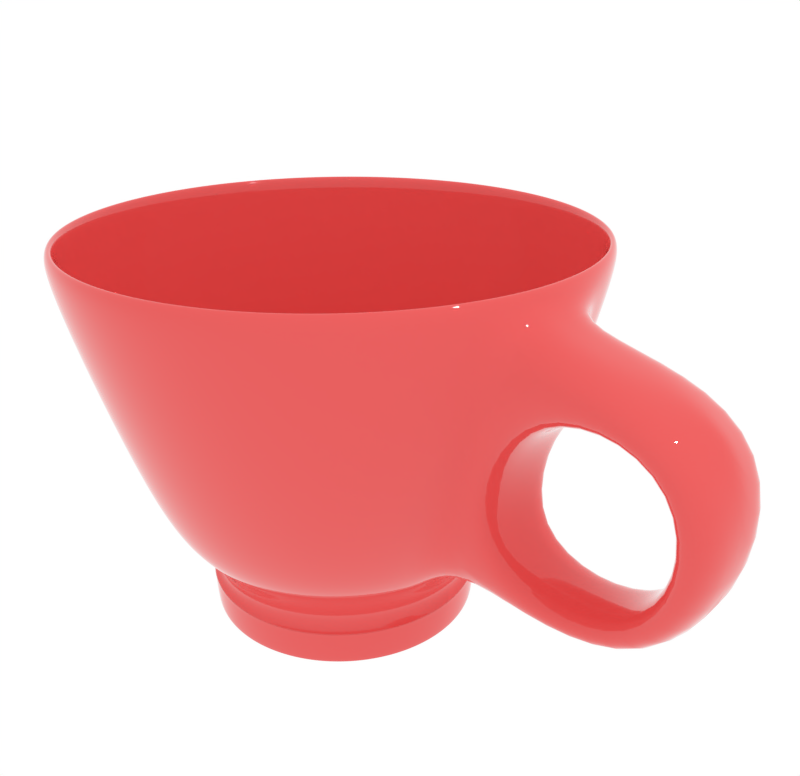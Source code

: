 # Source: mug-red.blend  (saved by Blender 2.79.0; exported with 4.5.12 LTS)
import bpy
from mathutils import Matrix  # noqa: F401  (used for matrix-valued properties, if any)

bpy.ops.wm.read_factory_settings(use_empty=True)
scene = bpy.context.scene
scene.name = 'Scene'

# ---- collections
col_collection_1 = bpy.data.collections.new('Collection 1'); scene.collection.children.link(col_collection_1)

# ---- materials (node trees are filled in below, after node groups)
mat_mug_red = bpy.data.materials.new('Mug-red')
mat_mug_red.alpha_threshold = 0.0
mat_mug_red.roughness = 0.5

# ---- material node trees
mat_mug_red.use_nodes = True; mat_mug_red.node_tree.nodes.clear()
_N = mat_mug_red.node_tree.nodes; _L = mat_mug_red.node_tree.links
n0 = _N.new('ShaderNodeOutputMaterial'); n0.name = 'Material Output'; n0.location = (300, 300)
n1 = _N.new('ShaderNodeBsdfPrincipled'); n1.name = 'Principled BSDF'; n1.location = (10, 300)
n1.width = 150
n1.subsurface_method = 'BURLEY'
n1.inputs[0].default_value = (0.8, 0.08428, 0.08216, 1.0)
n1.inputs[2].default_value = 0.0
n1.inputs[3].default_value = 1.45
n1.inputs[9].default_value = (1.0, 1.0, 1.0)
_L.new(n1.outputs[0], n0.inputs[0])
n0.is_active_output = True

# ---- world
world_world = bpy.data.worlds.new('World'); scene.world = world_world
world_world.use_nodes = True; world_world.node_tree.nodes.clear()
_N = world_world.node_tree.nodes; _L = world_world.node_tree.links
n0 = _N.new('ShaderNodeOutputWorld'); n0.name = 'World Output'; n0.location = (300, 300)
n1 = _N.new('ShaderNodeBackground'); n1.name = 'Background'; n1.location = (10, 300)
n1.inputs[0].default_value = (1.0, 1.0, 1.0, 1.0)
_L.new(n1.outputs[0], n0.inputs[0])
n0.is_active_output = True
world_world.color = (0.05088, 0.05088, 0.05088)
world_world.use_sun_shadow = False
world_world.sun_shadow_jitter_overblur = 0.0
world_world.cycles.sampling_method = 'MANUAL'

# ---- cameras
cam_camera = bpy.data.cameras.new('Camera')
cam_camera.clip_end = 100.0
cam_camera.lens = 35.0
cam_camera.sensor_width = 32.0
cam_camera.sensor_height = 18.0
cam_camera.ortho_scale = 7.314
cam_camera.dof.focus_distance = 0.0

# ---- lights
light_lamp = bpy.data.lights.new('Lamp', 'POINT')
light_lamp.transmission_factor = 0.0
light_lamp.cutoff_distance = 30.0
light_lamp.energy = 100.0
light_lamp.shadow_buffer_clip_start = 1.001
light_lamp.shadow_soft_size = 0.1
light_lamp.shadow_maximum_resolution = 0.006
light_lamp.use_absolute_resolution = True

# ---- meshes
me_circle = bpy.data.meshes.new('Circle')
me_circle.from_pydata([(6.599e-09, 0.6154, -0.03209), (-0.1201, 0.6035, -0.03209), (-0.2355, 0.5685, -0.03209), (-0.3419, 0.5117, -0.03209), (-0.4351, 0.4351, -0.03209), (-0.5117, 0.3419, -0.03209), (-0.5685, 0.2355, -0.03209), (-0.6035, 0.1201, -0.03209), (-0.6154, 4.233e-08, -0.03209), (-0.6035, -0.1201, -0.03209), (-0.5685, -0.2355, -0.03209), (-0.5117, -0.3419, -0.03209), (-0.4351, -0.4351, -0.03209), (-0.3419, -0.5117, -0.03209), (-0.2355, -0.5685, -0.03209), (-0.1201, -0.6035, -0.03209), (1.903e-07, -0.6154, -0.03209), (0.1201, -0.6035, -0.03209), (0.2355, -0.5685, -0.03209), (0.3419, -0.5117, -0.03209), (0.4351, -0.4351, -0.03209), (0.5117, -0.3419, -0.03209), (0.5685, -0.2355, -0.03209), (0.6035, -0.1201, -0.03209), (0.6154, 5.596e-07, -0.03209), (0.6035, 0.1201, -0.03209), (0.5685, 0.2355, -0.03209), (0.5117, 0.3419, -0.03209), (0.4351, 0.4351, -0.03209), (0.3419, 0.5117, -0.03209), (0.2355, 0.5685, -0.03209), (0.1201, 0.6035, -0.03209), (0.0, 0.6409, 0.1228), (-0.125, 0.6286, 0.1228), (-0.2452, 0.5921, 0.1228), (-0.356, 0.5329, 0.1228), (-0.4532, 0.4532, 0.1228), (-0.5329, 0.356, 0.1228), (-0.5921, 0.2452, 0.1228), (-0.6286, 0.125, 0.1228), (-0.6409, 4.53e-08, 0.1228), (-0.6286, -0.125, 0.1228), (-0.5921, -0.2452, 0.1228), (-0.5329, -0.356, 0.1228), (-0.4532, -0.4532, 0.1228), (-0.356, -0.5329, 0.1228), (-0.2452, -0.5921, 0.1228), (-0.125, -0.6286, 0.1228), (1.955e-07, -0.6409, 0.1228), (0.125, -0.6286, 0.1228), (0.2452, -0.5921, 0.1228), (0.356, -0.5329, 0.1228), (0.4532, -0.4532, 0.1228), (0.5329, -0.356, 0.1228), (0.5921, -0.2452, 0.1228), (0.6286, -0.125, 0.1228), (0.6409, 5.794e-07, 0.1228), (0.6286, 0.125, 0.1228), (0.5921, 0.2452, 0.1228), (0.5329, 0.356, 0.1228), (0.4532, 0.4532, 0.1228), (0.356, 0.5329, 0.1228), (0.2452, 0.5921, 0.1228), (0.125, 0.6286, 0.1228), (-4.122e-09, 0.6054, 0.1441), (-0.1181, 0.5938, 0.1441), (-0.2317, 0.5593, 0.1441), (-0.3363, 0.5034, 0.1441), (-0.4281, 0.4281, 0.1441), (-0.5034, 0.3363, 0.1441), (-0.5593, 0.2317, 0.1441), (-0.5938, 0.1181, 0.1441), (-0.6054, 5.257e-08, 0.1441), (-0.5938, -0.1181, 0.1441), (-0.5593, -0.2317, 0.1441), (-0.5034, -0.3363, 0.1441), (-0.4281, -0.4281, 0.1441), (-0.3363, -0.5034, 0.1441), (-0.2317, -0.5593, 0.1441), (-0.1181, -0.5938, 0.1441), (1.801e-07, -0.6054, 0.1441), (0.1181, -0.5938, 0.1441), (0.2317, -0.5593, 0.1441), (0.3363, -0.5034, 0.1441), (0.4281, -0.4281, 0.1441), (0.5034, -0.3363, 0.1441), (0.5593, -0.2317, 0.1441), (0.5938, -0.1181, 0.1441), (0.6054, 5.557e-07, 0.1441), (0.5938, 0.1181, 0.1441), (0.5593, 0.2317, 0.1441), (0.5034, 0.3363, 0.1441), (0.4281, 0.4281, 0.1441), (0.3363, 0.5034, 0.1441), (0.2317, 0.5593, 0.1441), (0.1181, 0.5938, 0.1441), (-4.122e-09, 0.6096, 0.2249), (-0.1189, 0.5979, 0.2249), (-0.2333, 0.5632, 0.2249), (-0.3387, 0.5068, 0.2249), (-0.431, 0.431, 0.2249), (-0.5068, 0.3387, 0.2249), (-0.5632, 0.2333, 0.2249), (-0.5979, 0.1189, 0.2249), (-0.6096, 5.257e-08, 0.2249), (-0.5979, -0.1189, 0.2249), (-0.5632, -0.2333, 0.2249), (-0.5068, -0.3387, 0.2249), (-0.431, -0.431, 0.2249), (-0.3387, -0.5068, 0.2249), (-0.2333, -0.5632, 0.2249), (-0.1189, -0.5979, 0.2249), (1.801e-07, -0.6096, 0.2249), (0.1189, -0.5979, 0.2249), (0.2333, -0.5632, 0.2249), (0.3387, -0.5068, 0.2249), (0.431, -0.431, 0.2249), (0.5068, -0.3387, 0.2249), (0.5632, -0.2333, 0.2249), (0.5979, -0.1189, 0.2249), (0.6096, 5.557e-07, 0.2249), (0.5979, 0.1189, 0.2249), (0.5632, 0.2333, 0.2249), (0.5068, 0.3387, 0.2249), (0.431, 0.431, 0.2249), (0.3387, 0.5068, 0.2249), (0.2333, 0.5632, 0.2249), (0.1189, 0.5979, 0.2249), (6.285e-09, 0.7143, 0.36), (-0.1394, 0.7006, 0.36), (-0.2733, -0.6599, 0.36), (2.273e-07, -0.7143, 0.36), (0.2733, -0.6599, 0.36), (0.5051, -0.5051, 0.36), (0.6599, -0.2733, 0.36), (0.7143, 6.309e-07, 0.36), (0.6599, 0.2733, 0.36), (0.1394, 0.7006, 0.36), (0.5051, 0.5051, 0.36), (0.7006, 0.1394, 0.36), (0.5939, -0.3968, 0.36), (0.1394, -0.7006, 0.36), (-0.3968, -0.5939, 0.36), (-0.5051, -0.5051, 0.36), (-0.5939, -0.3968, 0.36), (-0.6599, -0.2733, 0.36), (-0.7006, -0.1394, 0.36), (-0.3968, 0.5939, 0.36), (0.2733, 0.6599, 0.36), (0.3968, 0.5939, 0.36), (0.5939, 0.3968, 0.36), (0.7006, -0.1394, 0.36), (0.3968, -0.5939, 0.36), (-0.1394, -0.7006, 0.36), (-0.7143, 2.71e-08, 0.36), (-0.7006, 0.1394, 0.36), (-0.6599, 0.2733, 0.36), (-0.5939, 0.3968, 0.36), (-0.5051, 0.5051, 0.36), (-0.2733, 0.6599, 0.36), (-0.4492, 1.085, 1.762), (-0.8301, 0.8301, 1.762), (-0.9761, 0.6522, 1.762), (-1.085, 0.4492, 1.762), (-1.151, 0.229, 1.762), (-1.174, -8.404e-08, 1.762), (-0.229, -1.151, 1.762), (0.6522, -0.9761, 1.762), (1.151, -0.229, 1.762), (0.9761, 0.6522, 1.762), (0.6522, 0.9761, 1.762), (0.4492, 1.085, 1.762), (-0.6522, 0.9761, 1.762), (-1.151, -0.229, 1.762), (-1.085, -0.4492, 1.762), (-0.9761, -0.6522, 1.762), (-0.8301, -0.8301, 1.762), (-0.6522, -0.9761, 1.762), (0.229, -1.151, 1.762), (0.9761, -0.6522, 1.762), (1.151, 0.229, 1.762), (0.8301, 0.8301, 1.762), (0.229, 1.151, 1.762), (1.085, 0.4492, 1.762), (1.174, 9.192e-07, 1.762), (1.085, -0.4492, 1.762), (0.8301, -0.8301, 1.762), (0.4492, -1.085, 1.762), (4.081e-07, -1.174, 1.762), (-0.4492, -1.085, 1.762), (-0.229, 1.151, 1.762), (4.081e-08, 1.174, 1.762), (4.081e-07, -1.174, 1.616), (1.084, -0.4492, 1.616), (1.174, 9.192e-07, 1.616), (0.229, 1.151, 1.616), (1.167, 0.2142, 1.39), (0.9759, -0.6521, 1.616), (0.229, -1.151, 1.616), (-0.6521, -0.9759, 1.616), (-0.9759, -0.6521, 1.616), (-1.084, -0.4492, 1.616), (-1.151, -0.229, 1.616), (-0.6521, 0.9759, 1.616), (0.9759, 0.6521, 1.616), (-0.229, -1.151, 1.616), (-0.83, 0.83, 1.616), (-0.4492, 1.084, 1.616), (-0.9759, 0.6521, 1.616), (-1.084, 0.4492, 1.616), (-1.151, 0.229, 1.616), (-1.174, -8.404e-08, 1.616), (0.6521, -0.9759, 1.616), (1.167, -0.2142, 1.39), (0.6521, 0.9759, 1.616), (0.4492, 1.084, 1.616), (-0.83, -0.83, 1.616), (0.83, 0.83, 1.616), (1.084, 0.4492, 1.616), (0.83, -0.83, 1.616), (0.4492, -1.084, 1.616), (-0.4492, -1.084, 1.616), (-0.229, 1.151, 1.616), (4.081e-08, 1.174, 1.616), (1.702e-08, 0.8702, 0.5323), (-0.333, -0.8039, 0.5323), (2.875e-07, -0.8702, 0.5323), (0.333, -0.8039, 0.5323), (-0.4834, -0.7235, 0.5323), (-0.6153, -0.6153, 0.5323), (-0.8039, -0.333, 0.5323), (-0.8535, -0.1698, 0.5323), (0.333, 0.8039, 0.5323), (0.9606, -0.1731, 0.6391), (-0.1698, -0.8535, 0.5323), (-0.8535, 0.1698, 0.5323), (-0.8039, 0.333, 0.5323), (-0.7235, 0.4834, 0.5323), (-0.6153, 0.6153, 0.5323), (-0.333, 0.8039, 0.5323), (-0.8702, -1.284e-08, 0.5323), (0.4834, -0.7235, 0.5323), (0.7235, 0.4834, 0.5323), (0.4834, 0.7235, 0.5323), (-0.4834, 0.7235, 0.5323), (-0.7235, -0.4834, 0.5323), (1.914, 1.952e-06, 0.5066), (1.773, 0.1731, 0.6704), (0.1698, -0.8535, 0.5323), (0.7235, -0.4834, 0.5323), (0.9606, 0.1731, 0.6391), (0.6153, 0.6153, 0.5323), (0.1698, 0.8535, 0.5323), (0.8039, 0.333, 0.5323), (0.8702, 7.26e-07, 0.5323), (0.8039, -0.333, 0.5323), (0.6153, -0.6153, 0.5323), (1.773, -0.1731, 0.6704), (1.863, -0.2142, 1.4), (1.863, 0.2142, 1.4), (-0.1698, 0.8535, 0.5323), (2.081, 2.145e-06, 1.512), (3.974e-08, 0.4991, 0.0), (-0.09736, 0.4895, 0.0), (-0.191, 0.4611, 0.0), (-0.2773, 0.415, 0.0), (-0.3529, 0.3529, 0.0), (-0.415, 0.2773, 0.0), (-0.4611, 0.191, 0.0), (-0.4895, 0.09736, 0.0), (-0.4991, 2.662e-08, 0.0), (-0.4895, -0.09736, 0.0), (-0.4611, -0.191, 0.0), (-0.415, -0.2773, 0.0), (-0.3529, -0.3529, 0.0), (-0.2773, -0.415, 0.0), (-0.191, -0.4611, 0.0), (-0.09736, -0.4895, 0.0), (1.636e-07, -0.4991, 0.0), (0.09736, -0.4895, 0.0), (0.191, -0.4611, 0.0), (0.2773, -0.415, 0.0), (0.3529, -0.3529, 0.0), (0.415, -0.2773, 0.0), (0.4611, -0.191, 0.0), (0.4895, -0.09736, 0.0), (0.4991, 4.839e-07, 0.0), (0.4895, 0.09736, 0.0), (0.4611, 0.191, 0.0), (0.415, 0.2773, 0.0), (0.3529, 0.3529, 0.0), (0.2773, 0.415, 0.0), (0.191, 0.4611, 0.0), (0.09736, 0.4895, 0.0), (0.0, 0.6, 0.1), (-0.1171, 0.5885, 0.1), (-0.2296, 0.5543, 0.1), (-0.3333, 0.4989, 0.1), (-0.4243, 0.4243, 0.1), (-0.4989, 0.3333, 0.1), (-0.5543, 0.2296, 0.1), (-0.5885, 0.1171, 0.1), (-0.6, 4.53e-08, 0.1), (-0.5885, -0.1171, 0.1), (-0.5543, -0.2296, 0.1), (-0.4989, -0.3333, 0.1), (-0.4243, -0.4243, 0.1), (-0.3333, -0.4989, 0.1), (-0.2296, -0.5543, 0.1), (-0.1171, -0.5885, 0.1), (1.955e-07, -0.6, 0.1), (0.1171, -0.5885, 0.1), (0.2296, -0.5543, 0.1), (0.3333, -0.4989, 0.1), (0.4243, -0.4243, 0.1), (0.4989, -0.3333, 0.1), (0.5543, -0.2296, 0.1), (0.5885, -0.1171, 0.1), (0.6, 5.794e-07, 0.1), (0.5885, 0.1171, 0.1), (0.5543, 0.2296, 0.1), (0.4989, 0.3333, 0.1), (0.4243, 0.4243, 0.1), (0.3333, 0.4989, 0.1), (0.2296, 0.5543, 0.1), (0.1171, 0.5885, 0.1), (-4.122e-09, 0.5653, 0.12), (-0.1103, 0.5544, 0.12), (-0.2163, 0.5223, 0.12), (-0.3141, 0.47, 0.12), (-0.3997, 0.3997, 0.12), (-0.47, 0.3141, 0.12), (-0.5223, 0.2163, 0.12), (-0.5544, 0.1103, 0.12), (-0.5653, 5.257e-08, 0.12), (-0.5544, -0.1103, 0.12), (-0.5223, -0.2163, 0.12), (-0.47, -0.3141, 0.12), (-0.3997, -0.3997, 0.12), (-0.3141, -0.47, 0.12), (-0.2163, -0.5223, 0.12), (-0.1103, -0.5544, 0.12), (1.801e-07, -0.5653, 0.12), (0.1103, -0.5544, 0.12), (0.2163, -0.5223, 0.12), (0.3141, -0.47, 0.12), (0.3997, -0.3997, 0.12), (0.47, -0.3141, 0.12), (0.5223, -0.2163, 0.12), (0.5544, -0.1103, 0.12), (0.5653, 5.557e-07, 0.12), (0.5544, 0.1103, 0.12), (0.5223, 0.2163, 0.12), (0.47, 0.3141, 0.12), (0.3997, 0.3997, 0.12), (0.3141, 0.47, 0.12), (0.2163, 0.5223, 0.12), (0.1103, 0.5544, 0.12), (-4.122e-09, 0.5653, 0.24), (-0.1103, 0.5544, 0.24), (-0.2163, 0.5223, 0.24), (-0.3141, 0.47, 0.24), (-0.3997, 0.3997, 0.24), (-0.47, 0.3141, 0.24), (-0.5223, 0.2163, 0.24), (-0.5544, 0.1103, 0.24), (-0.5653, 5.257e-08, 0.24), (-0.5544, -0.1103, 0.24), (-0.5223, -0.2163, 0.24), (-0.47, -0.3141, 0.24), (-0.3997, -0.3997, 0.24), (-0.3141, -0.47, 0.24), (-0.2163, -0.5223, 0.24), (-0.1103, -0.5544, 0.24), (1.801e-07, -0.5653, 0.24), (0.1103, -0.5544, 0.24), (0.2163, -0.5223, 0.24), (0.3141, -0.47, 0.24), (0.3997, -0.3997, 0.24), (0.47, -0.3141, 0.24), (0.5223, -0.2163, 0.24), (0.5544, -0.1103, 0.24), (0.5653, 5.557e-07, 0.24), (0.5544, 0.1103, 0.24), (0.5223, 0.2163, 0.24), (0.47, 0.3141, 0.24), (0.3997, 0.3997, 0.24), (0.3141, 0.47, 0.24), (0.2163, 0.5223, 0.24), (0.1103, 0.5544, 0.24), (6.285e-09, 0.6783, 0.39), (-0.1323, 0.6653, 0.39), (-0.2596, -0.6267, 0.39), (2.273e-07, -0.6783, 0.39), (0.2596, -0.6267, 0.39), (0.4797, -0.4797, 0.39), (0.6267, -0.2596, 0.39), (0.6783, 6.309e-07, 0.39), (0.6267, 0.2596, 0.39), (0.1323, 0.6653, 0.39), (0.4797, 0.4797, 0.39), (0.6653, 0.1323, 0.39), (0.564, -0.3769, 0.39), (0.1323, -0.6653, 0.39), (-0.3769, -0.564, 0.39), (-0.4797, -0.4797, 0.39), (-0.564, -0.3769, 0.39), (-0.6267, -0.2596, 0.39), (-0.6653, -0.1323, 0.39), (-0.3769, 0.564, 0.39), (0.2596, 0.6267, 0.39), (0.3769, 0.564, 0.39), (0.564, 0.3769, 0.39), (0.6653, -0.1323, 0.39), (0.3769, -0.564, 0.39), (-0.1323, -0.6653, 0.39), (-0.6783, 2.71e-08, 0.39), (-0.6653, 0.1323, 0.39), (-0.6267, 0.2596, 0.39), (-0.564, 0.3769, 0.39), (-0.4797, 0.4797, 0.39), (-0.2596, 0.6267, 0.39), (-0.4313, 1.041, 1.762), (-0.797, 0.797, 1.762), (-0.9371, 0.6262, 1.762), (-1.041, 0.4313, 1.762), (-1.105, 0.2199, 1.762), (-1.127, -8.404e-08, 1.762), (-0.2199, -1.105, 1.762), (0.6262, -0.9371, 1.762), (1.105, -0.2199, 1.762), (0.9371, 0.6262, 1.762), (0.6262, 0.9371, 1.762), (0.4313, 1.041, 1.762), (-0.6262, 0.9371, 1.762), (-1.105, -0.2199, 1.762), (-1.041, -0.4313, 1.762), (-0.9371, -0.6262, 1.762), (-0.797, -0.797, 1.762), (-0.6262, -0.9371, 1.762), (0.2199, -1.105, 1.762), (0.9371, -0.6262, 1.762), (1.105, 0.2199, 1.762), (0.797, 0.797, 1.762), (0.2199, 1.105, 1.762), (1.041, 0.4313, 1.762), (1.127, 9.192e-07, 1.762), (1.041, -0.4313, 1.762), (0.797, -0.797, 1.762), (0.4313, -1.041, 1.762), (4.081e-07, -1.127, 1.762), (-0.4313, -1.041, 1.762), (-0.2199, 1.105, 1.762), (4.081e-08, 1.127, 1.762), (4.081e-08, 1.127, 1.619), (-0.2199, 1.105, 1.619), (-0.4313, -1.041, 1.619), (4.081e-07, -1.127, 1.619), (0.4313, -1.041, 1.619), (0.797, -0.797, 1.619), (1.041, -0.4313, 1.619), (1.127, 9.192e-07, 1.619), (1.041, 0.4313, 1.619), (0.2199, 1.105, 1.619), (0.797, 0.797, 1.619), (1.105, 0.2199, 1.619), (0.9371, -0.6262, 1.619), (0.2199, -1.105, 1.619), (-0.6262, -0.9371, 1.619), (-0.797, -0.797, 1.619), (-0.9371, -0.6262, 1.619), (-1.041, -0.4313, 1.619), (-1.105, -0.2199, 1.619), (-0.6262, 0.9371, 1.619), (0.4313, 1.041, 1.619), (0.6262, 0.9371, 1.619), (0.9371, 0.6262, 1.619), (1.105, -0.2199, 1.619), (0.6262, -0.9371, 1.619), (-0.2199, -1.105, 1.619), (-1.127, -8.404e-08, 1.619), (-1.105, 0.2199, 1.619), (-1.041, 0.4313, 1.619), (-0.9371, 0.6262, 1.619), (-0.797, 0.797, 1.619), (-0.4313, 1.041, 1.619), (-0.4098, 0.9893, 1.27), (-0.7572, 0.7572, 1.27), (-0.8904, 0.5949, 1.27), (-0.9893, 0.4098, 1.27), (-1.05, 0.2089, 1.27), (-1.071, -7.16e-08, 1.27), (-0.2089, -1.05, 1.27), (0.5949, -0.8904, 1.27), (1.05, -0.2089, 1.27), (0.8904, 0.5949, 1.27), (0.5949, 0.8904, 1.27), (0.4098, 0.9893, 1.27), (-0.5949, 0.8904, 1.27), (-1.05, -0.2089, 1.27), (-0.9893, -0.4098, 1.27), (-0.8904, -0.5949, 1.27), (-0.7572, -0.7572, 1.27), (-0.5949, -0.8904, 1.27), (0.2089, -1.05, 1.27), (0.8904, -0.5949, 1.27), (1.05, 0.2089, 1.27), (0.7572, 0.7572, 1.27), (0.2089, 1.05, 1.27), (0.9893, 0.4098, 1.27), (1.071, 8.816e-07, 1.27), (0.9893, -0.4098, 1.27), (0.7572, -0.7572, 1.27), (0.4098, -0.9893, 1.27), (3.86e-07, -1.071, 1.27), (-0.4098, -0.9893, 1.27), (-0.2089, 1.05, 1.27), (3.704e-08, 1.071, 1.27), (2.963e-08, 0.9654, 0.9213), (-0.1883, 0.9468, 0.9213), (-0.3694, -0.8919, 0.9213), (3.442e-07, -0.9654, 0.9213), (0.3694, -0.8919, 0.9213), (0.6826, -0.6826, 0.9213), (0.8919, -0.3694, 0.9213), (0.9654, 8.141e-07, 0.9213), (0.8919, 0.3694, 0.9213), (0.1883, 0.9468, 0.9213), (0.6826, 0.6826, 0.9213), (0.9468, 0.1883, 0.9213), (0.8027, -0.5363, 0.9213), (0.1883, -0.9468, 0.9213), (-0.5363, -0.8027, 0.9213), (-0.6826, -0.6826, 0.9213), (-0.8027, -0.5363, 0.9213), (-0.8919, -0.3694, 0.9213), (-0.9468, -0.1883, 0.9213), (-0.5363, 0.8027, 0.9213), (0.3694, 0.8919, 0.9213), (0.5363, 0.8027, 0.9213), (0.8027, 0.5363, 0.9213), (0.9468, -0.1883, 0.9213), (0.5363, -0.8027, 0.9213), (-0.1883, -0.9468, 0.9213), (-0.9654, -4.517e-08, 0.9213), (-0.9468, 0.1883, 0.9213), (-0.8919, 0.3694, 0.9213), (-0.8027, 0.5363, 0.9213), (-0.6826, 0.6826, 0.9213), (-0.3694, 0.8919, 0.9213), (-0.3177, 0.7669, 0.5564), (-0.587, 0.587, 0.5564), (-0.6902, 0.4612, 0.5564), (-0.7669, 0.3177, 0.5564), (-0.8141, 0.1619, 0.5564), (-0.8301, -1.284e-08, 0.5564), (-0.1619, -0.8141, 0.5564), (0.4612, -0.6902, 0.5564), (0.8141, -0.1619, 0.5564), (0.6902, 0.4612, 0.5564), (0.4612, 0.6902, 0.5564), (0.3177, 0.7669, 0.5564), (-0.4612, 0.6902, 0.5564), (-0.8141, -0.1619, 0.5564), (-0.7669, -0.3177, 0.5564), (-0.6902, -0.4612, 0.5564), (-0.587, -0.587, 0.5564), (-0.4612, -0.6902, 0.5564), (0.1619, -0.8141, 0.5564), (0.6902, -0.4612, 0.5564), (0.8141, 0.1619, 0.5564), (0.5869, 0.587, 0.5564), (0.1619, 0.8141, 0.5564), (0.7669, 0.3177, 0.5564), (0.8301, 7.26e-07, 0.5564), (0.7669, -0.3177, 0.5564), (0.587, -0.5869, 0.5564), (0.3177, -0.7669, 0.5564), (2.875e-07, -0.8301, 0.5564), (-0.3177, -0.7669, 0.5564), (-0.1619, 0.8141, 0.5564), (1.702e-08, 0.8301, 0.5564), (1.151, 0.229, 1.616), (0.8535, 0.1698, 0.5323), (1.151, -0.229, 1.616), (0.8535, -0.1698, 0.5323), (1.898, -0.1698, 0.5066), (2.059, -0.229, 1.512), (2.059, 0.229, 1.512), (1.898, 0.1698, 0.5066), (-0.1005, 0.5052, 0.0), (3.24e-08, 0.5151, 0.0), (-0.1971, 0.4759, 0.0), (-0.2862, 0.4283, 0.0), (-0.3643, 0.3643, 0.0), (-0.4283, 0.2862, 0.0), (-0.4759, 0.1971, 0.0), (-0.5052, 0.1005, 0.0), (-0.5151, 3.228e-08, 0.0), (-0.5052, -0.1005, 0.0), (-0.4759, -0.1971, 0.0), (-0.4283, -0.2862, 0.0), (-0.3643, -0.3643, 0.0), (-0.2862, -0.4283, 0.0), (-0.1971, -0.4759, 0.0), (-0.1005, -0.5052, 0.0), (1.695e-07, -0.5151, 0.0), (0.1005, -0.5052, 0.0), (0.1971, -0.4759, 0.0), (0.2862, -0.4283, 0.0), (0.3643, -0.3643, 0.0), (0.4283, -0.2862, 0.0), (0.4759, -0.1971, 0.0), (0.5052, -0.1005, 0.0), (0.5151, 5.012e-07, 0.0), (0.5052, 0.1005, 0.0), (0.4759, 0.1971, 0.0), (0.4283, 0.2862, 0.0), (0.3643, 0.3643, 0.0), (0.2862, 0.4283, 0.0), (0.1971, 0.4759, 0.0), (0.1005, 0.5052, 0.0), (-0.102, 0.513, 0.0), (2.938e-08, 0.5231, 0.0), (-0.2002, 0.4832, 0.0), (-0.2906, 0.4349, 0.0), (-0.3699, 0.3699, 0.0), (-0.4349, 0.2906, 0.0), (-0.4832, 0.2002, 0.0), (-0.513, 0.102, 0.0), (-0.5231, 3.349e-08, 0.0), (-0.513, -0.102, 0.0), (-0.4832, -0.2002, 0.0), (-0.4349, -0.2906, 0.0), (-0.3699, -0.3699, 0.0), (-0.2906, -0.4349, 0.0), (-0.2002, -0.4832, 0.0), (-0.102, -0.513, 0.0), (1.719e-07, -0.5231, 0.0), (0.102, -0.513, 0.0), (0.2002, -0.4832, 0.0), (0.2906, -0.4349, 0.0), (0.3699, -0.3699, 0.0), (0.4349, -0.2906, 0.0), (0.4832, -0.2002, 0.0), (0.513, -0.102, 0.0), (0.5231, 5.085e-07, 0.0), (0.513, 0.102, 0.0), (0.4832, 0.2002, 0.0), (0.4349, 0.2906, 0.0), (0.3699, 0.3699, 0.0), (0.2906, 0.4349, 0.0), (0.2002, 0.4832, 0.0), (0.102, 0.513, 0.0), (0.585, 5.688e-07, 0.2661), (0.5404, 0.2239, 0.2661), (-0.2239, -0.5404, 0.2661), (-2.309e-09, 0.585, 0.2661), (-0.1141, 0.5737, 0.2661), (1.883e-07, -0.585, 0.2661), (0.2239, -0.5404, 0.2661), (0.4136, -0.4136, 0.2661), (0.5404, -0.2239, 0.2661), (0.5737, 0.1141, 0.2661), (-0.4864, -0.325, 0.2661), (-0.4136, -0.4136, 0.2661), (-0.325, -0.4864, 0.2661), (0.4864, 0.325, 0.2661), (0.4136, 0.4136, 0.2661), (-0.1141, -0.5737, 0.2661), (-0.2239, 0.5404, 0.2661), (0.325, 0.4864, 0.2661), (-0.325, 0.4864, 0.2661), (0.2239, 0.5404, 0.2661), (0.1141, -0.5737, 0.2661), (-0.4136, 0.4136, 0.2661), (0.1141, 0.5737, 0.2661), (-0.4864, 0.325, 0.2661), (0.325, -0.4864, 0.2661), (-0.5404, 0.2239, 0.2661), (-0.5737, 0.1141, 0.2661), (0.4864, -0.325, 0.2661), (-0.585, 4.813e-08, 0.2661), (-0.5737, -0.1141, 0.2661), (0.5737, -0.1141, 0.2661), (-0.5404, -0.2239, 0.2661), (0.47, -0.3141, 0.18), (0.5223, -0.2163, 0.18), (-0.5653, 5.257e-08, 0.18), (-0.5544, -0.1103, 0.18), (0.5544, -0.1103, 0.18), (-0.5223, -0.2163, 0.18), (0.5653, 5.557e-07, 0.18), (-0.47, -0.3141, 0.18), (0.5544, 0.1103, 0.18), (-0.3997, -0.3997, 0.18), (0.5223, 0.2163, 0.18), (-0.3141, -0.47, 0.18), (0.47, 0.3141, 0.18), (-0.2163, -0.5223, 0.18), (-4.122e-09, 0.5653, 0.18), (-0.1103, 0.5544, 0.18), (0.3997, 0.3997, 0.18), (-0.1103, -0.5544, 0.18), (-0.2163, 0.5223, 0.18), (0.3141, 0.47, 0.18), (1.801e-07, -0.5653, 0.18), (-0.3141, 0.47, 0.18), (0.2163, 0.5223, 0.18), (0.1103, -0.5544, 0.18), (-0.3997, 0.3997, 0.18), (0.1103, 0.5544, 0.18), (0.2163, -0.5223, 0.18), (-0.47, 0.3141, 0.18), (0.3141, -0.47, 0.18), (-0.5223, 0.2163, 0.18), (0.3997, -0.3997, 0.18), (-0.5544, 0.1103, 0.18), (-0.1237, 0.6219, -0.03209), (0.0, 0.6341, -0.03209), (-0.2426, 0.5858, -0.03209), (-0.3523, 0.5272, -0.03209), (-0.4484, 0.4484, -0.03209), (-0.5272, 0.3523, -0.03209), (-0.5858, 0.2426, -0.03209), (-0.6219, 0.1237, -0.03209), (-0.6341, 4.53e-08, -0.03209), (-0.6219, -0.1237, -0.03209), (-0.5858, -0.2426, -0.03209), (-0.5272, -0.3523, -0.03209), (-0.4484, -0.4484, -0.03209), (-0.3523, -0.5272, -0.03209), (-0.2426, -0.5858, -0.03209), (-0.1237, -0.6219, -0.03209), (1.955e-07, -0.6341, -0.03209), (0.1237, -0.6219, -0.03209), (0.2426, -0.5858, -0.03209), (0.3523, -0.5272, -0.03209), (0.4484, -0.4484, -0.03209), (0.5272, -0.3523, -0.03209), (0.5858, -0.2426, -0.03209), (0.6219, -0.1237, -0.03209), (0.6341, 5.794e-07, -0.03209), (0.6219, 0.1237, -0.03209), (0.5858, 0.2426, -0.03209), (0.5272, 0.3523, -0.03209), (0.4483, 0.4484, -0.03209), (0.3523, 0.5272, -0.03209), (0.2426, 0.5858, -0.03209), (0.1237, 0.6219, -0.03209), (-0.1219, 0.6126, -0.03209), (4.732e-09, 0.6246, -0.03209), (-0.239, 0.5771, -0.03209), (-0.347, 0.5193, -0.03209), (-0.4417, 0.4417, -0.03209), (-0.5193, 0.347, -0.03209), (-0.5771, 0.239, -0.03209), (-0.6126, 0.1219, -0.03209), (-0.6246, 4.236e-08, -0.03209), (-0.6126, -0.1219, -0.03209), (-0.5771, -0.239, -0.03209), (-0.5193, -0.347, -0.03209), (-0.4417, -0.4417, -0.03209), (-0.347, -0.5193, -0.03209), (-0.239, -0.5771, -0.03209), (-0.1219, -0.6126, -0.03209), (1.932e-07, -0.6246, -0.03209), (0.1219, -0.6126, -0.03209), (0.239, -0.5771, -0.03209), (0.347, -0.5193, -0.03209), (0.4417, -0.4417, -0.03209), (0.5193, -0.347, -0.03209), (0.5771, -0.239, -0.03209), (0.6126, -0.1219, -0.03209), (0.6246, 5.678e-07, -0.03209), (0.6126, 0.1219, -0.03209), (0.5771, 0.239, -0.03209), (0.5193, 0.347, -0.03209), (0.4417, 0.4417, -0.03209), (0.347, 0.5193, -0.03209), (0.239, 0.5771, -0.03209), (0.1219, 0.6126, -0.03209)], [], [(742, 56, 55, 741), (729, 43, 42, 728), (743, 57, 56, 742), (730, 44, 43, 729), (744, 58, 57, 743), (731, 45, 44, 730), (745, 59, 58, 744), (732, 46, 45, 731), (718, 33, 32, 719), (746, 60, 59, 745), (733, 47, 46, 732), (720, 34, 33, 718), (747, 61, 60, 746), (734, 48, 47, 733), (721, 35, 34, 720), (748, 62, 61, 747), (735, 49, 48, 734), (722, 36, 35, 721), (749, 63, 62, 748), (736, 50, 49, 735), (723, 37, 36, 722), (719, 32, 63, 749), (737, 51, 50, 736), (724, 38, 37, 723), (738, 52, 51, 737), (725, 39, 38, 724), (739, 53, 52, 738), (726, 40, 39, 725), (740, 54, 53, 739), (727, 41, 40, 726), (741, 55, 54, 740), (728, 42, 41, 727), (51, 83, 82, 50), (38, 70, 69, 37), (52, 84, 83, 51), (39, 71, 70, 38), (53, 85, 84, 52), (40, 72, 71, 39), (54, 86, 85, 53), (41, 73, 72, 40), (55, 87, 86, 54), (42, 74, 73, 41), (56, 88, 87, 55), (43, 75, 74, 42), (57, 89, 88, 56), (44, 76, 75, 43), (58, 90, 89, 57), (45, 77, 76, 44), (59, 91, 90, 58), (46, 78, 77, 45), (33, 65, 64, 32), (60, 92, 91, 59), (47, 79, 78, 46), (34, 66, 65, 33), (61, 93, 92, 60), (48, 80, 79, 47), (35, 67, 66, 34), (62, 94, 93, 61), (49, 81, 80, 48), (36, 68, 67, 35), (63, 95, 94, 62), (50, 82, 81, 49), (37, 69, 68, 36), (32, 64, 95, 63), (86, 118, 117, 85), (73, 105, 104, 72), (87, 119, 118, 86), (74, 106, 105, 73), (88, 120, 119, 87), (75, 107, 106, 74), (89, 121, 120, 88), (76, 108, 107, 75), (90, 122, 121, 89), (77, 109, 108, 76), (91, 123, 122, 90), (78, 110, 109, 77), (65, 97, 96, 64), (92, 124, 123, 91), (79, 111, 110, 78), (66, 98, 97, 65), (93, 125, 124, 92), (80, 112, 111, 79), (67, 99, 98, 66), (94, 126, 125, 93), (81, 113, 112, 80), (68, 100, 99, 67), (95, 127, 126, 94), (82, 114, 113, 81), (69, 101, 100, 68), (64, 96, 127, 95), (83, 115, 114, 82), (70, 102, 101, 69), (84, 116, 115, 83), (71, 103, 102, 70), (85, 117, 116, 84), (72, 104, 103, 71), (121, 139, 135, 120), (108, 143, 144, 107), (122, 136, 139, 121), (109, 142, 143, 108), (123, 150, 136, 122), (110, 130, 142, 109), (97, 129, 128, 96), (124, 138, 150, 123), (111, 153, 130, 110), (98, 159, 129, 97), (125, 149, 138, 124), (112, 131, 153, 111), (99, 147, 159, 98), (126, 148, 149, 125), (113, 141, 131, 112), (100, 158, 147, 99), (127, 137, 148, 126), (114, 132, 141, 113), (101, 157, 158, 100), (96, 128, 137, 127), (115, 152, 132, 114), (102, 156, 157, 101), (116, 133, 152, 115), (103, 155, 156, 102), (117, 140, 133, 116), (104, 154, 155, 103), (118, 134, 140, 117), (105, 146, 154, 104), (119, 151, 134, 118), (106, 145, 146, 105), (120, 135, 151, 119), (107, 144, 145, 106), (1, 0, 31, 30, 29, 28, 27, 26, 25, 24, 23, 22, 21, 20, 19, 18, 17, 16, 15, 14, 13, 12, 11, 10, 9, 8, 7, 6, 5, 4, 3, 2), (193, 584, 168, 185), (223, 222, 190, 191), (216, 199, 177, 176), (206, 208, 162, 161), (200, 216, 176, 175), (205, 192, 188, 166), (584, 194, 184, 168), (215, 195, 182, 171), (192, 198, 178, 188), (212, 219, 186, 167), (201, 200, 175, 174), (217, 214, 170, 181), (194, 582, 180, 184), (582, 218, 183, 180), (199, 221, 189, 177), (209, 210, 164, 163), (208, 209, 163, 162), (195, 223, 191, 182), (198, 220, 187, 178), (219, 197, 179, 186), (211, 202, 173, 165), (214, 215, 171, 170), (222, 207, 160, 190), (204, 217, 181, 169), (197, 193, 185, 179), (203, 206, 161, 172), (202, 201, 174, 173), (207, 203, 172, 160), (220, 212, 167, 187), (218, 204, 169, 183), (221, 205, 166, 189), (253, 242, 204, 218), (255, 585, 584, 193), (224, 260, 222, 223), (227, 241, 212, 220), (210, 211, 165, 164), (232, 252, 195, 215), (248, 227, 220, 198), (231, 230, 201, 202), (229, 228, 199, 216), (237, 236, 209, 208), (228, 225, 221, 199), (252, 224, 223, 195), (238, 237, 208, 206), (256, 249, 197, 219), (234, 226, 192, 205), (239, 244, 203, 207), (226, 248, 198, 192), (260, 239, 207, 222), (240, 231, 202, 211), (236, 235, 210, 209), (251, 243, 214, 217), (249, 255, 193, 197), (235, 240, 211, 210), (243, 232, 215, 214), (225, 234, 205, 221), (241, 256, 219, 212), (244, 238, 206, 203), (583, 253, 218, 582), (245, 229, 216, 200), (242, 251, 217, 204), (141, 132, 227, 248), (153, 131, 226, 234), (150, 138, 251, 242), (136, 150, 242, 253), (148, 137, 252, 232), (156, 155, 235, 236), (129, 159, 239, 260), (139, 136, 253, 583), (144, 143, 229, 245), (128, 129, 260, 224), (145, 144, 245, 230), (143, 142, 228, 229), (149, 148, 232, 243), (159, 147, 244, 239), (151, 135, 254, 585), (230, 245, 200, 201), (247, 257, 258, 259), (131, 141, 248, 226), (130, 153, 234, 225), (142, 130, 225, 228), (157, 156, 236, 237), (585, 254, 246, 586), (138, 149, 243, 251), (135, 139, 583, 254), (582, 194, 261, 588), (134, 151, 585, 255), (194, 584, 587, 261), (147, 158, 238, 244), (133, 140, 249, 256), (250, 233, 257, 247), (146, 145, 230, 231), (137, 128, 224, 252), (261, 587, 586, 246, 589, 588), (152, 133, 256, 241), (132, 152, 241, 227), (154, 146, 231, 240), (155, 154, 240, 235), (158, 157, 237, 238), (254, 583, 589, 246), (140, 134, 255, 249), (313, 312, 344, 345), (300, 299, 331, 332), (314, 313, 345, 346), (301, 300, 332, 333), (315, 314, 346, 347), (302, 301, 333, 334), (316, 315, 347, 348), (303, 302, 334, 335), (317, 316, 348, 349), (304, 303, 335, 336), (318, 317, 349, 350), (305, 304, 336, 337), (319, 318, 350, 351), (306, 305, 337, 338), (320, 319, 351, 352), (307, 306, 338, 339), (321, 320, 352, 353), (308, 307, 339, 340), (295, 294, 326, 327), (322, 321, 353, 354), (309, 308, 340, 341), (296, 295, 327, 328), (323, 322, 354, 355), (310, 309, 341, 342), (297, 296, 328, 329), (324, 323, 355, 356), (311, 310, 342, 343), (298, 297, 329, 330), (325, 324, 356, 357), (312, 311, 343, 344), (299, 298, 330, 331), (294, 325, 357, 326), (687, 686, 379, 380), (689, 688, 366, 367), (690, 687, 380, 381), (691, 689, 367, 368), (692, 690, 381, 382), (693, 691, 368, 369), (694, 692, 382, 383), (695, 693, 369, 370), (696, 694, 383, 384), (697, 695, 370, 371), (698, 696, 384, 385), (699, 697, 371, 372), (701, 700, 358, 359), (702, 698, 385, 386), (703, 699, 372, 373), (704, 701, 359, 360), (705, 702, 386, 387), (706, 703, 373, 374), (707, 704, 360, 361), (708, 705, 387, 388), (709, 706, 374, 375), (710, 707, 361, 362), (711, 708, 388, 389), (712, 709, 375, 376), (713, 710, 362, 363), (700, 711, 389, 358), (714, 712, 376, 377), (715, 713, 363, 364), (716, 714, 377, 378), (717, 715, 364, 365), (686, 716, 378, 379), (688, 717, 365, 366), (663, 654, 397, 401), (665, 664, 406, 405), (655, 663, 401, 398), (666, 665, 405, 404), (667, 655, 398, 412), (656, 666, 404, 392), (658, 657, 390, 391), (668, 667, 412, 400), (669, 656, 392, 415), (670, 658, 391, 421), (671, 668, 400, 411), (659, 669, 415, 393), (672, 670, 421, 409), (673, 671, 411, 410), (674, 659, 393, 403), (675, 672, 409, 420), (676, 673, 410, 399), (660, 674, 403, 394), (677, 675, 420, 419), (657, 676, 399, 390), (678, 660, 394, 414), (679, 677, 419, 418), (661, 678, 414, 395), (680, 679, 418, 417), (681, 661, 395, 402), (682, 680, 417, 416), (662, 681, 402, 396), (683, 682, 416, 408), (684, 662, 396, 413), (685, 683, 408, 407), (654, 684, 413, 397), (664, 685, 407, 406), (263, 264, 265, 266, 267, 268, 269, 270, 271, 272, 273, 274, 275, 276, 277, 278, 279, 280, 281, 282, 283, 284, 285, 286, 287, 288, 289, 290, 291, 292, 293, 262), (460, 447, 430, 477), (489, 482, 481, 490), (454, 453, 452, 455), (469, 438, 439, 468), (484, 423, 424, 483), (470, 437, 438, 469), (479, 428, 450, 457), (477, 430, 446, 461), (474, 433, 444, 463), (491, 480, 472, 499), (516, 455, 485, 486), (457, 450, 440, 467), (478, 429, 448, 459), (471, 436, 437, 470), (464, 443, 432, 475), (461, 446, 442, 465), (465, 442, 445, 462), (468, 439, 451, 456), (482, 425, 426, 481), (517, 454, 455, 516), (504, 467, 458, 513), (483, 424, 425, 482), (463, 444, 453, 454), (467, 440, 449, 458), (459, 448, 441, 466), (480, 427, 435, 472), (475, 432, 433, 474), (455, 452, 422, 485), (476, 431, 443, 464), (466, 441, 447, 460), (473, 434, 423, 484), (472, 435, 436, 471), (485, 422, 434, 473), (458, 449, 429, 478), (462, 445, 431, 476), (456, 451, 428, 479), (497, 474, 463, 508), (495, 476, 464, 507), (505, 466, 460, 511), (509, 462, 476, 495), (487, 484, 483, 488), (494, 477, 461, 510), (490, 481, 480, 491), (496, 475, 474, 497), (502, 469, 468, 503), (510, 461, 465, 506), (513, 458, 478, 493), (525, 510, 506, 529), (500, 471, 470, 501), (492, 479, 457, 514), (503, 468, 456, 515), (508, 463, 454, 517), (526, 509, 495, 540), (501, 470, 469, 502), (507, 464, 475, 496), (488, 483, 482, 489), (493, 478, 459, 512), (506, 465, 462, 509), (524, 511, 494, 541), (498, 473, 484, 487), (499, 472, 471, 500), (515, 456, 479, 492), (514, 457, 467, 504), (512, 459, 466, 505), (518, 517, 516, 519), (486, 485, 473, 498), (511, 460, 477, 494), (522, 513, 493, 542), (481, 426, 427, 480), (538, 497, 508, 527), (531, 504, 513, 522), (536, 499, 500, 535), (578, 521, 531, 568), (533, 502, 503, 532), (570, 529, 526, 573), (577, 522, 542, 557), (547, 488, 489, 546), (532, 503, 515, 520), (527, 508, 517, 518), (548, 487, 488, 547), (523, 512, 505, 530), (543, 492, 514, 521), (549, 486, 498, 537), (541, 494, 510, 525), (521, 514, 504, 531), (519, 516, 486, 549), (544, 491, 499, 536), (546, 489, 490, 545), (528, 507, 496, 539), (550, 549, 537, 562), (530, 505, 511, 524), (545, 490, 491, 544), (539, 496, 497, 538), (520, 515, 492, 543), (542, 493, 512, 523), (537, 498, 487, 548), (529, 506, 509, 526), (534, 501, 502, 533), (540, 495, 507, 528), (573, 526, 540, 559), (563, 536, 535, 564), (581, 518, 519, 580), (576, 523, 530, 569), (580, 519, 549, 550), (568, 531, 522, 577), (403, 568, 577, 394), (415, 556, 578, 393), (412, 559, 571, 400), (398, 573, 559, 412), (572, 527, 518, 581), (410, 561, 572, 399), (418, 553, 554, 417), (571, 528, 539, 560), (391, 580, 550, 421), (551, 548, 547, 552), (401, 570, 573, 398), (406, 565, 566, 405), (553, 546, 545, 554), (390, 581, 580, 391), (556, 543, 521, 578), (558, 541, 525, 574), (407, 564, 565, 406), (405, 566, 567, 404), (411, 560, 561, 410), (421, 550, 562, 409), (413, 558, 574, 397), (565, 534, 533, 566), (575, 524, 541, 558), (561, 538, 527, 572), (535, 500, 501, 534), (560, 539, 538, 561), (579, 520, 543, 556), (566, 533, 532, 567), (559, 540, 528, 571), (562, 537, 548, 551), (552, 547, 546, 553), (393, 578, 568, 403), (392, 579, 556, 415), (404, 567, 579, 392), (419, 552, 553, 418), (567, 532, 520, 579), (400, 571, 560, 411), (397, 574, 570, 401), (554, 545, 544, 555), (396, 575, 558, 413), (564, 535, 534, 565), (409, 562, 551, 420), (395, 576, 569, 402), (557, 542, 523, 576), (408, 563, 564, 407), (399, 572, 581, 390), (555, 544, 536, 563), (414, 557, 576, 395), (394, 577, 557, 414), (416, 555, 563, 408), (417, 554, 555, 416), (420, 551, 552, 419), (574, 525, 529, 570), (569, 530, 524, 575), (402, 569, 575, 396), (172, 161, 423, 434), (176, 177, 439, 438), (160, 172, 434, 422), (162, 163, 425, 424), (177, 189, 451, 439), (174, 175, 437, 436), (190, 160, 422, 452), (186, 179, 441, 448), (175, 176, 438, 437), (182, 191, 453, 444), (187, 167, 429, 449), (161, 162, 424, 423), (171, 182, 444, 433), (184, 180, 442, 446), (189, 166, 428, 451), (181, 170, 432, 443), (191, 190, 452, 453), (167, 186, 448, 429), (180, 183, 445, 442), (183, 169, 431, 445), (165, 173, 435, 427), (179, 185, 447, 441), (173, 174, 436, 435), (185, 168, 430, 447), (188, 178, 440, 450), (178, 187, 449, 440), (170, 171, 433, 432), (163, 164, 426, 425), (169, 181, 443, 431), (166, 188, 450, 428), (168, 184, 446, 430), (164, 165, 427, 426), (196, 250, 583, 582), (233, 213, 584, 585), (257, 233, 585, 586), (213, 258, 587, 584), (259, 196, 582, 588), (250, 247, 589, 583), (258, 257, 586, 587), (247, 259, 588, 589), (259, 258, 213, 196), (196, 213, 233, 250), (263, 262, 591, 590), (264, 263, 590, 592), (265, 264, 592, 593), (266, 265, 593, 594), (267, 266, 594, 595), (268, 267, 595, 596), (269, 268, 596, 597), (270, 269, 597, 598), (271, 270, 598, 599), (272, 271, 599, 600), (273, 272, 600, 601), (274, 273, 601, 602), (275, 274, 602, 603), (276, 275, 603, 604), (277, 276, 604, 605), (278, 277, 605, 606), (279, 278, 606, 607), (280, 279, 607, 608), (281, 280, 608, 609), (282, 281, 609, 610), (283, 282, 610, 611), (284, 283, 611, 612), (285, 284, 612, 613), (286, 285, 613, 614), (287, 286, 614, 615), (288, 287, 615, 616), (289, 288, 616, 617), (290, 289, 617, 618), (291, 290, 618, 619), (292, 291, 619, 620), (293, 292, 620, 621), (262, 293, 621, 591), (591, 621, 653, 623), (621, 620, 652, 653), (620, 619, 651, 652), (619, 618, 650, 651), (618, 617, 649, 650), (617, 616, 648, 649), (616, 615, 647, 648), (615, 614, 646, 647), (614, 613, 645, 646), (613, 612, 644, 645), (612, 611, 643, 644), (611, 610, 642, 643), (610, 609, 641, 642), (609, 608, 640, 641), (608, 607, 639, 640), (607, 606, 638, 639), (606, 605, 637, 638), (605, 604, 636, 637), (604, 603, 635, 636), (603, 602, 634, 635), (602, 601, 633, 634), (601, 600, 632, 633), (600, 599, 631, 632), (599, 598, 630, 631), (598, 597, 629, 630), (597, 596, 628, 629), (596, 595, 627, 628), (595, 594, 626, 627), (594, 593, 625, 626), (593, 592, 624, 625), (592, 590, 622, 624), (590, 591, 623, 622), (34, 33, 32, 63, 62, 61, 60, 59, 58, 57, 56, 55, 54, 53, 52, 51, 50, 49, 48, 47, 46, 45, 44, 43, 42, 41, 40, 39, 38, 37, 36, 35), (369, 368, 685, 664), (382, 381, 684, 654), (368, 367, 683, 685), (381, 380, 662, 684), (367, 366, 682, 683), (380, 379, 681, 662), (366, 365, 680, 682), (379, 378, 661, 681), (365, 364, 679, 680), (378, 377, 678, 661), (364, 363, 677, 679), (377, 376, 660, 678), (358, 389, 676, 657), (363, 362, 675, 677), (376, 375, 674, 660), (389, 388, 673, 676), (362, 361, 672, 675), (375, 374, 659, 674), (388, 387, 671, 673), (361, 360, 670, 672), (374, 373, 669, 659), (387, 386, 668, 671), (360, 359, 658, 670), (373, 372, 656, 669), (386, 385, 667, 668), (359, 358, 657, 658), (372, 371, 666, 656), (385, 384, 655, 667), (371, 370, 665, 666), (384, 383, 663, 655), (370, 369, 664, 665), (383, 382, 654, 663), (334, 333, 717, 688), (347, 346, 716, 686), (333, 332, 715, 717), (346, 345, 714, 716), (332, 331, 713, 715), (345, 344, 712, 714), (326, 357, 711, 700), (331, 330, 710, 713), (344, 343, 709, 712), (357, 356, 708, 711), (330, 329, 707, 710), (343, 342, 706, 709), (356, 355, 705, 708), (329, 328, 704, 707), (342, 341, 703, 706), (355, 354, 702, 705), (328, 327, 701, 704), (341, 340, 699, 703), (354, 353, 698, 702), (327, 326, 700, 701), (340, 339, 697, 699), (353, 352, 696, 698), (339, 338, 695, 697), (352, 351, 694, 696), (338, 337, 693, 695), (351, 350, 692, 694), (337, 336, 691, 693), (350, 349, 690, 692), (336, 335, 689, 691), (349, 348, 687, 690), (335, 334, 688, 689), (348, 347, 686, 687), (751, 750, 718, 719), (750, 752, 720, 718), (752, 753, 721, 720), (753, 754, 722, 721), (754, 755, 723, 722), (755, 756, 724, 723), (756, 757, 725, 724), (757, 758, 726, 725), (758, 759, 727, 726), (759, 760, 728, 727), (760, 761, 729, 728), (761, 762, 730, 729), (762, 763, 731, 730), (763, 764, 732, 731), (764, 765, 733, 732), (765, 766, 734, 733), (766, 767, 735, 734), (767, 768, 736, 735), (768, 769, 737, 736), (769, 770, 738, 737), (770, 771, 739, 738), (771, 772, 740, 739), (772, 773, 741, 740), (773, 774, 742, 741), (774, 775, 743, 742), (775, 776, 744, 743), (776, 777, 745, 744), (777, 778, 746, 745), (778, 779, 747, 746), (779, 780, 748, 747), (780, 781, 749, 748), (781, 751, 719, 749), (0, 1, 750, 751), (1, 2, 752, 750), (2, 3, 753, 752), (3, 4, 754, 753), (4, 5, 755, 754), (5, 6, 756, 755), (6, 7, 757, 756), (7, 8, 758, 757), (8, 9, 759, 758), (9, 10, 760, 759), (10, 11, 761, 760), (11, 12, 762, 761), (12, 13, 763, 762), (13, 14, 764, 763), (14, 15, 765, 764), (15, 16, 766, 765), (16, 17, 767, 766), (17, 18, 768, 767), (18, 19, 769, 768), (19, 20, 770, 769), (20, 21, 771, 770), (21, 22, 772, 771), (22, 23, 773, 772), (23, 24, 774, 773), (24, 25, 775, 774), (25, 26, 776, 775), (26, 27, 777, 776), (27, 28, 778, 777), (28, 29, 779, 778), (29, 30, 780, 779), (30, 31, 781, 780), (31, 0, 751, 781)])
me_circle.polygons.foreach_set('use_smooth', [1, 1, 1, 1, 1, 1, 1, 1, 1, 1, 1, 1, 1, 1, 1, 1, 1, 1, 1, 1, 1, 1, 1, 1, 1, 1, 1, 1, 1, 1, 1, 1, 1, 1, 1, 1, 1, 1, 1, 1, 1, 1, 1, 1, 1, 1, 1, 1, 1, 1, 1, 1, 1, 1, 1, 1, 1, 1, 1, 1, 1, 1, 1, 1, 1, 1, 1, 1, 1, 1, 1, 1, 1, 1, 1, 1, 1, 1, 1, 1, 1, 1, 1, 1, 1, 1, 1, 1, 1, 1, 1, 1, 1, 1, 1, 1, 1, 1, 1, 1, 1, 1, 1, 1, 1, 1, 1, 1, 1, 1, 1, 1, 1, 1, 1, 1, 1, 1, 1, 1, 1, 1, 1, 1, 1, 1, 1, 1, 1, 1, 1, 1, 1, 1, 1, 1, 1, 1, 1, 1, 1, 1, 1, 1, 1, 1, 1, 1, 1, 1, 1, 1, 1, 1, 1, 1, 1, 1, 1, 1, 1, 1, 1, 1, 1, 1, 1, 1, 1, 1, 1, 1, 1, 1, 1, 1, 1, 1, 1, 1, 1, 1, 1, 1, 1, 1, 1, 1, 1, 1, 1, 1, 1, 1, 1, 1, 1, 1, 1, 1, 1, 1, 1, 1, 1, 1, 1, 1, 1, 1, 1, 1, 1, 1, 1, 1, 1, 1, 1, 1, 1, 1, 1, 1, 1, 1, 1, 1, 1, 1, 1, 1, 1, 1, 1, 1, 1, 1, 1, 1, 1, 1, 1, 1, 1, 1, 1, 1, 1, 1, 1, 1, 1, 1, 1, 1, 1, 1, 1, 1, 1, 1, 1, 1, 1, 1, 1, 1, 1, 1, 1, 1, 1, 1, 1, 1, 1, 1, 1, 1, 1, 1, 1, 1, 1, 1, 1, 1, 1, 1, 1, 1, 1, 1, 1, 1, 1, 1, 1, 1, 1, 1, 1, 1, 1, 1, 1, 1, 1, 1, 1, 1, 1, 1, 1, 1, 1, 1, 1, 1, 1, 1, 1, 1, 1, 1, 1, 1, 1, 1, 1, 1, 1, 1, 1, 1, 1, 1, 1, 1, 1, 1, 1, 1, 1, 1, 1, 1, 1, 1, 1, 1, 1, 1, 1, 1, 1, 1, 1, 1, 1, 1, 1, 1, 1, 1, 1, 1, 1, 1, 1, 1, 1, 1, 1, 1, 1, 1, 1, 1, 1, 1, 1, 1, 1, 1, 1, 1, 1, 1, 1, 1, 1, 1, 1, 1, 1, 1, 1, 1, 1, 1, 1, 1, 1, 1, 1, 1, 1, 1, 1, 1, 1, 1, 1, 1, 1, 1, 1, 1, 1, 1, 1, 1, 1, 1, 1, 1, 1, 1, 1, 1, 1, 1, 1, 1, 1, 1, 1, 1, 1, 1, 1, 1, 1, 1, 1, 1, 1, 1, 1, 1, 1, 1, 1, 1, 1, 1, 1, 1, 1, 1, 1, 1, 1, 1, 1, 1, 1, 1, 1, 1, 1, 1, 1, 1, 1, 1, 1, 1, 1, 1, 1, 1, 1, 1, 1, 1, 1, 1, 1, 1, 1, 1, 1, 1, 1, 1, 1, 1, 1, 1, 1, 1, 1, 1, 1, 1, 1, 1, 1, 1, 1, 1, 1, 1, 1, 1, 1, 1, 1, 1, 1, 1, 1, 1, 1, 1, 1, 1, 1, 1, 1, 1, 1, 1, 1, 1, 1, 1, 1, 1, 1, 1, 1, 1, 1, 1, 1, 1, 1, 1, 1, 1, 1, 1, 1, 1, 1, 1, 1, 1, 1, 1, 1, 1, 1, 1, 1, 1, 1, 1, 1, 1, 1, 1, 1, 1, 1, 1, 1, 1, 1, 1, 1, 1, 1, 1, 1, 1, 1, 1, 1, 0, 1, 1, 1, 1, 1, 1, 1, 1, 1, 1, 1, 1, 1, 1, 1, 1, 1, 1, 1, 1, 1, 1, 1, 1, 1, 1, 1, 1, 1, 1, 1, 1, 1, 1, 1, 1, 1, 1, 1, 1, 1, 1, 1, 1, 1, 1, 1, 1, 1, 1, 1, 1, 1, 1, 1, 1, 1, 1, 1, 1, 1, 1, 1, 1, 1, 1, 1, 1, 1, 1, 1, 1, 1, 1, 1, 1, 1, 1, 1, 1, 1, 1, 1, 1, 1, 1, 1, 1, 1, 1, 1, 1, 1, 1, 1, 1, 1, 1, 1, 1, 1, 1, 1, 1, 1, 1, 1, 1, 1, 1, 1, 1, 1, 1, 1, 1, 1, 1, 1, 1, 1, 1, 1, 1, 1, 1, 1, 1])
me_circle.materials.append(mat_mug_red)
me_circle.use_remesh_preserve_volume = False
me_circle.use_remesh_preserve_attributes = False
me_circle.use_mirror_vertex_groups = False
me_circle.update()

# ---- objects
ob_lamp = bpy.data.objects.new('Lamp', light_lamp)
ob_camera = bpy.data.objects.new('Camera', cam_camera)
ob_mug_red = bpy.data.objects.new('Mug-red', me_circle)

# ---- transforms, parenting, visibility, modifiers, constraints
ob_lamp.location = (4.076, 1.005, 5.904)
ob_lamp.rotation_euler = (0.6503, 0.05522, 1.866)
ob_lamp.lock_rotations_4d = False
ob_lamp.empty_display_type = 'ARROWS'
ob_lamp.color = (0.0, 0.0, 0.0, 0.0)
ob_lamp.lineart.crease_threshold = 0.0
ob_camera.location = (2.923, -2.215, 2.618)
ob_camera.rotation_euler = (1.156, -1.088e-05, 0.8484)
ob_camera.lock_rotations_4d = False
ob_camera.empty_display_type = 'ARROWS'
ob_camera.color = (0.0, 0.0, 0.0, 0.0)
ob_camera.display_type = 'WIRE'
ob_camera.lineart.crease_threshold = 0.0
ob_mug_red.location = (0.0, 0.0, 0.0)
ob_mug_red.lineart.crease_threshold = 0.0
_m = ob_mug_red.modifiers.new('Subsurf', 'SUBSURF')
_m.uv_smooth = 'PRESERVE_CORNERS'
_m.levels = 2
_m.render_levels = 3

# ---- collection membership
col_collection_1.objects.link(ob_lamp)
col_collection_1.objects.link(ob_camera)
col_collection_1.objects.link(ob_mug_red)

# ---- scene / render settings (as saved in the file)
scene.camera = ob_camera
scene.frame_start = 1; scene.frame_end = 250; scene.frame_set(1)
scene.render.engine = 'CYCLES'
scene.render.resolution_x = 986
scene.render.resolution_y = 957
scene.render.dither_intensity = 0.0
scene.cycles.use_denoising = False
scene.cycles.samples = 128
scene.cycles.sampling_pattern = 'TABULATED_SOBOL'
scene.cycles.use_adaptive_sampling = False
scene.cycles.use_light_tree = False
scene.cycles.blur_glossy = 0.0
scene.cycles.sample_clamp_indirect = 0.0
scene.view_settings.view_transform = 'Standard'
bpy.context.view_layer.update()
